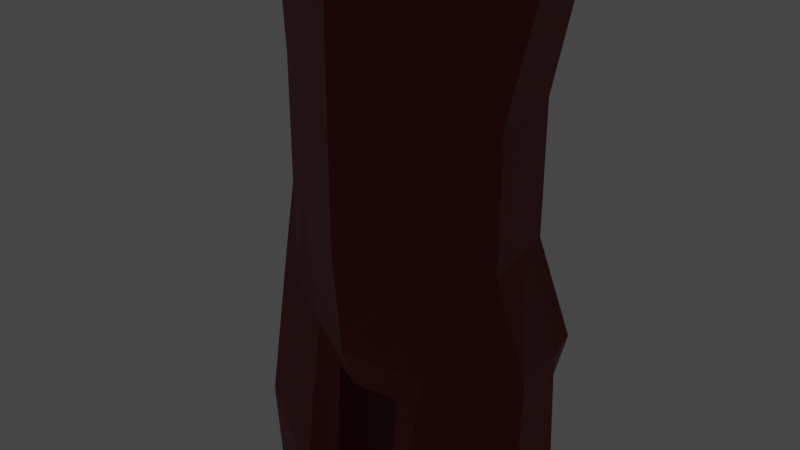 # Source: spirit_version_red_01.blend  (saved by Blender 3.6.13; exported with 4.5.12 LTS)
import bpy
from mathutils import Matrix  # noqa: F401  (used for matrix-valued properties, if any)

bpy.ops.wm.read_factory_settings(use_empty=True)
scene = bpy.context.scene
scene.name = 'Scene'

# ---- collections
col_collection = bpy.data.collections.new('Collection'); scene.collection.children.link(col_collection)

# ---- materials (node trees are filled in below, after node groups)
mat_material = bpy.data.materials.new('Material')
mat_material.alpha_threshold = 0.0
mat_material.use_transparent_shadow = False
mat_material.roughness = 0.5
mat_material.line_color = (0.0, 0.0, 0.0, 1.0)
mat_eyes = bpy.data.materials.new('Eyes')
mat_eyes.use_transparent_shadow = False

# ---- material node trees
mat_material.use_nodes = True; mat_material.node_tree.nodes.clear()
_N = mat_material.node_tree.nodes; _L = mat_material.node_tree.links
n0 = _N.new('ShaderNodeOutputMaterial'); n0.name = 'Material Output'; n0.location = (300, 300)
n1 = _N.new('ShaderNodeBsdfPrincipled'); n1.name = 'Principled BSDF'; n1.location = (10, 300)
n1.distribution = 'GGX'
n1.subsurface_method = 'RANDOM_WALK_SKIN'
n1.inputs[0].default_value = (0.1913, 0.0, 0.002384, 1.0)
n1.inputs[3].default_value = 1.45
n1.inputs[27].default_value = (0.0, 0.0, 0.0, 1.0)
n1.inputs[28].default_value = 1.0
_L.new(n1.outputs[0], n0.inputs[0])
n0.is_active_output = True
mat_eyes.use_nodes = True; mat_eyes.node_tree.nodes.clear()
_N = mat_eyes.node_tree.nodes; _L = mat_eyes.node_tree.links
n0 = _N.new('ShaderNodeBsdfPrincipled'); n0.name = 'Principled BSDF'; n0.location = (10, 300)
n0.distribution = 'GGX'
n0.subsurface_method = 'RANDOM_WALK_SKIN'
n0.inputs[0].default_value = (1.0, 0.003498, 0.0, 1.0)
n0.inputs[3].default_value = 1.45
n0.inputs[27].default_value = (1.0, 0.0, 0.0003092, 1.0)
n0.inputs[28].default_value = 1.0
n1 = _N.new('ShaderNodeOutputMaterial'); n1.name = 'Material Output'; n1.location = (300, 300)
_L.new(n0.outputs[0], n1.inputs[0])
n1.is_active_output = True

# ---- world
world_world = bpy.data.worlds.new('World'); scene.world = world_world
world_world.use_nodes = True; world_world.node_tree.nodes.clear()
_N = world_world.node_tree.nodes; _L = world_world.node_tree.links
n0 = _N.new('ShaderNodeOutputWorld'); n0.name = 'World Output'; n0.location = (300, 300)
n1 = _N.new('ShaderNodeBackground'); n1.name = 'Background'; n1.location = (10, 300)
n1.inputs[0].default_value = (0.05088, 0.05088, 0.05088, 1.0)
_L.new(n1.outputs[0], n0.inputs[0])
n0.is_active_output = True
world_world.color = (0.05088, 0.05088, 0.05088)
world_world.use_sun_shadow = False
world_world.sun_shadow_jitter_overblur = 0.0

# ---- cameras
cam_camera = bpy.data.cameras.new('Camera')
cam_camera.clip_end = 100.0
cam_camera.ortho_scale = 7.314

# ---- lights
light_light = bpy.data.lights.new('Light', 'POINT')
light_light.transmission_factor = 0.0
light_light.energy = 1000.0
light_light.shadow_soft_size = 0.1
light_light.shadow_maximum_resolution = 0.006
light_light.use_absolute_resolution = True

# ---- meshes
me_cube = bpy.data.meshes.new('Cube')
me_cube.from_pydata([(0.7501, 0.6806, -0.9141), (0.7501, 0.6028, -2.591), (0.622, -0.7417, -0.9066), (0.7501, -0.6903, -2.984), (0.0, 0.7249, -2.688), (0.8124, 0.7836, -1.372), (0.8124, -0.7933, -1.539), (0.0, -0.832, -0.7802), (0.8358, 0.05018, -0.7724), (0.0, -0.832, -3.27), (0.0, 0.8223, -0.7724), (0.8358, -0.02762, -2.919), (0.0, 1.055, -1.334), (0.9764, 0.05018, -1.339), (0.0, -0.4218, -3.275), (0.0, -1.031, -1.879), (0.0, 0.05018, -0.4525), (0.0, 0.6366, -4.019), (0.8034, -0.01829, -4.019), (0.7237, 0.6122, -4.019), (0.0, -0.5059, -4.019), (0.0, -0.3623, -3.6), (0.0, 0.6423, -3.319), (0.7461, 0.02639, -3.412), (0.6769, 0.5358, -3.279), (0.0, 1.206, -5.295), (2.075, -0.4074, -5.105), (1.566, 1.202, -5.033), (0.0, -1.181, -5.295), (0.0, 0.846, -8.076), (1.499, -0.1805, -8.076), (1.224, 0.7533, -8.076), (0.0, -0.9028, -7.126), (0.0, 0.846, -9.535), (1.499, -0.1805, -9.535), (1.224, 0.7533, -9.535), (0.0, -0.9028, -9.535), (1.692, 0.7663, -4.321), (0.0, 1.107, -4.558), (1.947, -0.03813, -4.357), (0.0, -1.038, -4.558), (0.0, 1.09, -6.004), (0.0, -1.034, -6.135), (0.0, 1.075, -10.53), (1.694, 0.8323, -5.782), (1.818, -0.08155, -10.56), (1.484, 0.9828, -10.65), (1.948, 0.02785, -5.818), (0.0, -0.8038, -10.76), (2.281, 0.7989, -4.383), (2.288, 1.226, -5.022), (2.298, -0.3639, -5.086), (2.286, 0.00405, -4.415), (2.3, 0.8578, -5.693), (2.305, 0.06296, -5.725), (5.748, 0.6124, -4.688), (5.751, 0.8358, -5.022), (5.757, 0.003839, -5.056), (5.75, 0.1964, -4.705), (5.758, 0.6432, -5.374), (5.761, 0.2272, -5.391), (6.672, 0.6898, -4.543), (6.659, 0.9977, -5.004), (6.664, -0.1489, -5.05), (6.675, 0.1165, -4.566), (6.647, 0.7323, -5.488), (6.65, 0.159, -5.511), (9.729, -0.1082, -5.295), (11.34, -0.2203, -5.31), (9.719, -0.1117, -4.99), (11.34, -0.231, -4.939), (9.719, 0.9726, -5.219), (11.25, 1.092, -5.277), (9.719, 0.965, -4.958), (11.25, 1.081, -4.901), (9.609, 0.8719, -4.857), (9.525, 0.4246, -4.799), (9.609, -0.02195, -4.884), (11.39, 0.09704, -4.93), (11.39, 0.4249, -4.914), (11.39, 0.754, -4.911), (9.625, -0.05751, -5.407), (9.525, 0.4388, -5.29), (9.609, 0.8848, -5.303), (11.39, 0.7641, -5.282), (11.39, 0.4358, -5.291), (11.39, 0.1077, -5.3), (10.48, -0.7623, -5.703), (10.75, -0.2125, -5.35), (10.84, -0.231, -4.939), (10.29, -0.231, -4.939), (10.84, 1.081, -4.908), (10.29, 1.081, -4.908), (10.84, 1.093, -5.297), (10.29, 1.093, -5.297), (10.84, 0.7662, -5.361), (10.29, 0.7662, -5.361), (10.84, 0.4355, -5.279), (10.29, 0.4355, -5.279), (10.75, 0.08588, -5.372), (10.24, 0.08532, -5.371), (10.84, 0.09572, -4.884), (10.29, 0.09572, -4.884), (10.84, 0.4225, -4.83), (10.29, 0.4225, -4.83), (10.84, 0.7523, -4.878), (10.29, 0.7523, -4.878), (11.34, -0.2203, -5.31), (11.37, -0.2015, -4.943), (11.42, 0.7337, -4.916), (11.25, 1.08, -4.903), (11.25, 1.092, -5.277), (11.39, 0.1077, -5.3), (11.42, 0.11, -4.934), (11.42, 0.4214, -4.921), (11.39, 0.7641, -5.282), (11.39, 0.4358, -5.291), (11.46, 0.02912, -4.984), (11.43, -0.1582, -4.989), (11.4, -0.1776, -5.258), (11.44, 0.06209, -5.251), (11.33, 1.019, -4.954), (11.46, 0.807, -4.962), (11.43, 0.8077, -5.22), (11.32, 1.041, -5.223), (11.48, 0.6952, -4.965), (11.47, 0.4648, -4.971), (11.44, 0.4786, -5.239), (11.45, 0.7204, -5.22), (11.47, 0.3641, -4.974), (11.47, 0.1533, -4.98), (11.44, 0.1505, -5.249), (11.44, 0.3902, -5.242), (12.59, -0.1525, -5.186), (12.62, 0.03812, -5.167), (12.43, -0.1709, -5.311), (12.46, 0.07156, -5.271), (12.35, 0.8009, -5.117), (12.32, 1.007, -5.149), (12.21, 0.7938, -5.247), (12.19, 1.04, -5.268), (12.6, 0.4661, -5.149), (12.56, 0.698, -5.162), (12.43, 0.4673, -5.257), (12.41, 0.7171, -5.313), (12.81, 0.159, -5.177), (12.81, 0.3698, -5.171), (12.59, 0.1569, -5.318), (12.59, 0.3899, -5.316), (11.85, -0.1439, -4.973), (12.21, -0.1439, -4.973), (12.22, 0.02159, -4.969), (11.87, 0.02159, -4.969), (11.84, -0.1649, -5.161), (12.23, -0.1649, -5.161), (11.87, 0.05181, -5.154), (12.24, 0.05181, -5.154), (11.94, 0.1676, -4.966), (12.34, 0.1682, -4.983), (12.34, 0.3573, -4.986), (11.94, 0.3566, -4.96), (11.93, 0.1632, -5.152), (12.36, 0.1638, -5.171), (11.93, 0.3799, -5.146), (12.36, 0.3807, -5.173), (11.87, 0.4791, -4.957), (12.21, 0.4793, -4.961), (12.21, 0.6867, -5.014), (11.87, 0.6849, -4.951), (11.86, 0.4913, -5.143), (12.22, 0.4915, -5.147), (11.86, 0.708, -5.137), (12.22, 0.7099, -5.204), (11.77, 0.8197, -4.946), (12.05, 0.8202, -4.963), (12.01, 1.011, -4.944), (11.7, 1.011, -4.939), (11.76, 0.8194, -5.133), (12.05, 0.8199, -5.151), (11.69, 1.031, -5.127), (12.02, 1.032, -5.132), (9.729, -0.1118, -5.171), (11.34, -0.2261, -5.111), (9.719, 0.9685, -5.079), (11.25, 1.086, -5.076), (9.609, -0.01605, -5.088), (9.609, 0.8778, -5.062), (10.29, 1.087, -5.091), (10.84, 1.087, -5.091), (10.24, -0.2182, -5.17), (10.75, -0.2177, -5.17), (11.34, -0.2261, -5.111), (11.25, 1.086, -5.076), (11.39, 0.7588, -5.083), (11.39, 0.43, -5.088), (11.39, 0.102, -5.102), (11.4, -0.1818, -5.113), (11.44, 0.0579, -5.106), (11.43, 0.8038, -5.08), (11.32, 1.037, -5.078), (11.44, 0.4744, -5.094), (11.45, 0.7166, -5.081), (11.44, 0.1463, -5.104), (11.44, 0.386, -5.096), (12.62, -0.1758, -5.321), (12.66, 0.06597, -5.298), (12.37, 0.797, -5.229), (12.34, 1.042, -5.282), (12.63, 0.4764, -5.278), (12.59, 0.7201, -5.295), (12.85, 0.1523, -5.311), (12.85, 0.392, -5.305), (11.87, 0.04865, -5.045), (12.24, 0.04865, -5.045), (11.84, -0.168, -5.051), (12.23, -0.168, -5.051), (11.93, 0.3768, -5.037), (12.36, 0.3775, -5.064), (11.93, 0.1601, -5.043), (12.36, 0.1606, -5.062), (11.86, 0.7049, -5.028), (12.22, 0.7068, -5.094), (11.86, 0.4882, -5.034), (12.22, 0.4883, -5.038), (11.76, 0.8162, -5.023), (12.05, 0.8168, -5.041), (9.433, 0.7168, -4.865), (11.32, 1.041, -5.223), (9.433, 0.1337, -5.347), (12.19, 1.04, -5.268), (9.433, 0.1297, -4.901), (9.433, 0.4222, -4.781), (11.69, 1.031, -5.127), (12.02, 1.032, -5.132), (11.32, 1.037, -5.078), (12.34, 1.042, -5.282), (11.69, 1.028, -5.017), (12.02, 1.028, -5.023), (10.21, -0.5601, -5.471), (10.21, -0.5508, -5.533), (10.18, -0.4326, -5.516), (10.44, -0.3898, -5.553), (10.71, -0.9318, -5.886), (10.63, -0.412, -5.503), (10.59, -0.3286, -5.544), (10.48, -0.5497, -5.468), (10.63, -0.4885, -5.458), (10.49, -0.7431, -5.763), (10.49, -0.6259, -5.726), (10.75, -0.6457, -5.81), (10.95, -0.6904, -5.708), (10.91, -0.6285, -5.758), (10.74, -0.8218, -5.712), (10.9, -0.8009, -5.697), (10.71, -0.9153, -5.927), (10.71, -0.8311, -5.903), (10.88, -0.8024, -5.933), (10.87, -0.9049, -5.955), (10.99, -0.8351, -5.902), (10.98, -0.7664, -5.893), (10.87, -0.9342, -5.857), (10.95, -0.9079, -5.835), (9.433, 0.428, -5.421), (9.433, 0.7208, -5.313), (9.433, 0.01022, -5.134), (9.433, 0.8405, -5.085), (0.4641, -0.7966, -3.198), (0.4641, 0.7869, -0.8078), (0.4641, 0.6944, -2.664), (0.3301, -0.7701, -0.8338), (0.4797, 0.987, -1.343), (0.4855, -0.3233, -3.186), (0.6278, -0.9364, -1.784), (0.4855, 0.05018, -0.5325), (0.4575, 0.7184, -4.019), (0.4775, -0.384, -4.019), (0.4458, 0.6157, -3.309), (0.4631, -0.2651, -3.553), (0.3915, 1.292, -5.23), (1.535, -0.6085, -5.155), (0.306, 0.9107, -8.076), (0.3748, -0.7222, -7.364), (0.306, 0.9107, -9.535), (0.3748, -0.7222, -9.535), (1.441, -0.2981, -4.409), (0.4231, 1.11, -4.498), (1.263, -0.3401, -6.051), (0.4235, 1.113, -5.948), (0.1412, 1.098, -10.53), (0.7803, -0.4583, -10.9), (0.7795, 0.3862, -2.704), (0.7795, 0.464, -0.8654), (0.8687, 0.5315, -1.361), (0.0, 0.557, -0.6624), (0.7511, 0.3955, -4.019), (0.7007, 0.3607, -3.325), (1.318, 0.4324, -8.076), (1.318, 0.4324, -9.535), (1.78, 0.4898, -4.333), (1.781, 0.5558, -5.794), (1.599, 0.6267, -10.71), (2.282, 0.5257, -4.394), (2.302, 0.5846, -5.704), (5.748, 0.4694, -4.694), (5.759, 0.5002, -5.379), (6.673, 0.4927, -4.551), (6.648, 0.5352, -5.496), (0.4715, 0.5337, -0.7132), (1.368, 0.6807, -11.76), (1.429, 0.8337, -11.15), (0.144, 1.099, -10.78), (0.0, 1.076, -10.78), (0.0, 0.5944, -11.21), (0.0, -0.6302, -11.23), (0.4525, -0.4497, -11.3), (0.407, 0.622, -11.3), (1.557, -0.005155, -21.28), (1.254, -0.1267, -21.28), (1.548, -1.37, -21.92), (1.595, 0.3046, -21.28), (1.33, 0.4928, -21.28), (1.021, 0.3713, -21.28), (0.9822, 0.06152, -21.28), (1.221, 0.3425, -16.06), (1.042, -0.4758, -15.58), (0.7357, -0.3553, -15.68), (0.743, 0.2359, -15.68), (1.62, -0.2601, -15.62), (1.551, 0.1961, -15.66), (0.7814, -0.7175, -12.81), (0.3523, 0.577, -13.24), (1.724, 0.5567, -12.59), (1.471, 0.7076, -13.67), (0.3846, -0.6379, -13.24), (1.921, -0.2856, -12.41), (1.245, 0.7535, -18.15), (0.5936, -0.1952, -17.74), (1.791, -0.1455, -17.76), (1.054, -0.4313, -17.68), (0.6251, 0.5733, -17.74), (1.746, 0.4924, -17.8), (1.271, 0.397, -15.41), (0.6656, -0.4302, -15.03), (1.68, -0.2837, -14.81), (0.9902, -0.5426, -14.86), (0.6649, 0.2856, -15.03), (1.585, 0.2497, -14.88), (1.557, -0.005155, -22.14), (1.254, -0.1267, -22.14), (1.29, 0.1831, -22.14), (1.595, 0.3046, -22.14), (1.33, 0.4928, -22.14), (1.021, 0.3713, -22.14), (0.9822, 0.06152, -22.14), (1.149, -1.482, -21.92), (0.9039, -1.441, -22.14), (0.9039, -1.441, -21.92), (1.548, -1.37, -22.14), (1.149, -1.482, -22.14), (1.081, -1.721, -22.03), (0.9222, -1.68, -22.03), (0.9222, -1.68, -22.14), (1.081, -1.721, -22.14), (1.485, -1.631, -22.03), (1.171, -1.716, -22.03), (1.171, -1.716, -22.14), (1.485, -1.631, -22.14), (1.554, -0.4837, -21.67), (1.554, -0.4837, -22.13), (1.217, -0.602, -22.13), (0.9547, -0.4653, -21.67), (1.217, -0.602, -21.67), (0.9547, -0.4653, -22.13), (0.8033, 0.7573, -1.55), (0.8033, -0.7783, -1.749), (0.0, 1.007, -1.531), (0.9559, 0.03885, -1.569), (0.4466, -0.9489, -1.716), (0.4774, 0.9444, -1.536), (0.8558, 0.5104, -1.556), (0.0731, -0.9186, -1.753), (0.5753, -0.9652, -1.741), (0.4447, -0.9681, -1.684), (0.1437, -0.9523, -1.705), (0.7765, 0.6794, -2.075), (0.7765, -0.7339, -2.372), (0.0, 0.8645, -2.115), (0.8953, 0.005312, -2.25), (0.5172, -0.8452, -2.853), (0.4707, 0.8183, -2.105), (0.8173, 0.4477, -2.135), (0.3669, -0.9492, -1.703), (0.7842, 0.7018, -1.924), (0.7842, -0.7467, -2.193), (0.0, 0.9056, -1.947), (0.9128, 0.01498, -2.054), (0.4726, 0.8546, -1.941), (0.8284, 0.4658, -1.968), (0.2564, -0.9606, -1.675), (0.3063, -0.9643, -1.662), (0.5418, -0.9307, -1.646), (0.2873, -0.9495, -1.69), (0.2216, -0.94, -1.709), (0.4945, -0.9601, -1.634), (0.3669, -0.9664, -1.661), (0.1337, -0.9179, -2.709), (0.0, -0.9283, -2.711), (0.0, -0.9654, -2.588), (0.03807, -0.9478, -2.581), (0.4743, -0.8635, -2.387), (0.2769, -0.8948, -2.524), (0.1511, -0.9228, -2.568), (0.3853, -0.8816, -2.595), (0.2849, -0.9029, -2.648), (0.1317, -0.8768, -2.682), (0.0, -0.882, -2.683), (0.0, -0.9096, -2.606), (0.06091, -0.8965, -2.592), (0.4075, -0.8337, -2.45), (0.2584, -0.857, -2.543), (0.1605, -0.8779, -2.576), (0.3377, -0.8472, -2.6), (0.2588, -0.8631, -2.635), (0.6121, -0.9399, -1.748), (0.4716, -0.9215, -1.543), (0.3384, -0.9136, -1.522), (0.1813, -0.9057, -1.589), (0.5545, -0.9718, -1.713), (0.4345, -0.9483, -1.556), (0.3408, -0.9427, -1.543), (0.2305, -0.9371, -1.584), (0.642, -0.7305, -3.065), (0.642, 0.7208, -0.8739), (0.6866, 0.8605, -1.361), (0.7034, 0.05018, -0.6817), (0.6392, -0.08379, -3.465), (1.755, -0.1364, -4.376), (1.689, -0.1112, -5.906), (0.642, 0.6374, -2.619), (0.5711, -0.7452, -0.9021), (0.7034, -0.1394, -3.02), (0.6278, -0.9364, -1.784), (0.6231, 0.6523, -4.019), (0.6802, -0.1565, -4.019), (0.5895, 0.566, -3.29), (1.122, 1.236, -5.107), (1.871, -0.4834, -5.124), (0.877, 0.8128, -8.076), (1.074, -0.3852, -7.807), (0.877, 0.8128, -9.535), (1.074, -0.3852, -9.535), (1.213, 0.8961, -4.388), (1.214, 0.9384, -5.845), (1.065, 1.042, -10.61), (1.426, -0.224, -10.69), (0.6631, 0.4903, -0.8079), (1.039, 0.9502, -11.12), (1.005, 0.6585, -11.58), (1.442, -0.05109, -21.28), (1.213, 0.4469, -21.28), (1.402, -0.3416, -15.6), (1.04, 0.3022, -15.91), (1.048, 0.6583, -13.51), (1.49, -0.4488, -12.56), (1.512, -0.2536, -17.73), (1.011, 0.6854, -17.99), (1.042, 0.3549, -15.27), (1.419, -0.3815, -14.83), (1.442, -0.05109, -22.14), (1.48, 0.2587, -22.14), (1.213, 0.4469, -22.14), (1.397, -1.412, -21.92), (1.397, -1.412, -22.14), (1.366, -1.663, -22.03), (1.366, -1.663, -22.14), (1.426, -0.5284, -21.67), (1.426, -0.5284, -22.13), (0.5479, -0.893, -2.286), (0.6801, 0.828, -1.544), (0.6609, 0.7319, -2.086), (0.6785, -0.7759, -2.554), (0.6665, 0.7596, -1.93), (0.7614, 0.6993, -0.9972), (0.7614, -0.709, -1.034), (0.0, 0.8645, -0.8742), (0.8613, 0.05018, -0.8752), (0.3717, -0.8571, -1.103), (0.4669, 0.8232, -0.9049), (0.7957, 0.4762, -0.9553), (0.6286, -0.7873, -1.143), (0.6501, 0.7461, -0.9623), (0.6026, -1.293, -0.5065), (0.5082, -1.294, -0.498), (0.522, -1.399, -0.5502), (0.6153, -1.383, -0.5528), (0.5953, -1.548, -0.1275), (0.4591, -1.048, -0.7152), (0.6049, -1.046, -0.7301), (0.6255, -1.177, -0.8063), (0.4808, -1.202, -0.801), (0.0, 4.909, -19.47), (0.0, 1.932, -11.95), (0.0, 4.917, -19.64), (0.0, 2.279, -13.72), (0.1022, 4.512, -19.44), (0.0, 4.514, -19.44), (0.0, 4.516, -19.6), (0.1039, 4.523, -19.6), (0.2856, 4.524, -19.6), (0.2847, 4.512, -19.43), (0.0, 1.609, -15.87), (0.0, 2.77, -17.98), (0.1103, 2.679, -18.1), (0.1199, 1.461, -15.95), (0.1294, 2.114, -13.82), (0.1359, 1.777, -12.1), (0.1334, 1.946, -11.96), (0.127, 2.289, -13.74), (0.1178, 1.617, -15.88), (0.1084, 2.774, -17.98), (0.0, 1.764, -12.09), (0.0, 2.105, -13.8), (0.0, 1.455, -15.94), (0.0, 2.672, -18.1)], [], [(440, 11, 3, 431), (485, 8, 2, 483), (490, 432, 0, 482), (478, 433, 5, 373), (376, 13, 6, 374), (379, 292, 13, 376), (488, 291, 8, 485), (391, 377, 382, 404), (272, 486, 269, 7, 15, 380, 426, 425, 424, 400, 423), (273, 16, 7, 269), (307, 293, 16, 273), (39, 26, 51, 52), (451, 37, 27, 445), (277, 21, 20, 275), (444, 24, 19, 442), (295, 23, 18, 294), (290, 11, 23, 295), (438, 1, 24, 444), (271, 14, 21, 277), (286, 42, 32, 281), (284, 40, 28, 279), (299, 47, 30, 296), (447, 31, 35, 449), (296, 30, 34, 297), (281, 32, 36, 283), (279, 28, 42, 286), (275, 20, 40, 284), (442, 19, 37, 451), (294, 18, 39, 298), (299, 44, 53, 302), (340, 337, 316, 319), (449, 35, 46, 453), (297, 34, 45, 300), (283, 36, 48, 289), (445, 27, 44, 452), (452, 44, 31, 447), (301, 52, 58, 303), (302, 53, 59, 304), (27, 37, 49, 50), (26, 47, 54, 51), (44, 27, 50, 53), (298, 39, 52, 301), (59, 56, 62, 65), (57, 60, 66, 63), (51, 54, 60, 57), (53, 50, 56, 59), (52, 51, 57, 58), (50, 49, 55, 56), (263, 262, 306, 65), (228, 264, 63, 66), (58, 57, 63, 64), (56, 55, 61, 62), (304, 59, 65, 306), (303, 58, 64, 305), (262, 228, 66, 306), (264, 230, 64, 63), (231, 226, 61, 305), (226, 265, 62, 61), (190, 182, 70, 89), (105, 80, 74, 91), (188, 184, 72, 93), (99, 86, 68, 88), (186, 183, 71, 83), (184, 74, 110, 192), (68, 86, 112, 107), (84, 72, 111, 115), (80, 79, 114, 109), (181, 185, 81, 67), (77, 76, 231, 230), (81, 185, 264, 228), (93, 72, 84, 95), (95, 84, 85, 97), (97, 85, 86, 99), (89, 70, 78, 101), (101, 78, 79, 103), (103, 79, 80, 105), (76, 104, 106, 75), (104, 103, 105, 106), (77, 102, 104, 76), (102, 101, 103, 104), (69, 90, 102, 77), (90, 89, 101, 102), (82, 98, 100, 81), (98, 97, 99, 100), (83, 96, 98, 82), (96, 95, 97, 98), (71, 94, 96, 83), (94, 93, 95, 96), (190, 189, 245, 246), (67, 81, 240, 239), (183, 187, 94, 71), (187, 188, 93, 94), (75, 106, 92, 73), (106, 105, 91, 92), (181, 189, 90, 69), (189, 190, 89, 90), (78, 70, 108, 113), (85, 84, 115, 116), (74, 80, 109, 110), (182, 68, 107, 191), (79, 78, 113, 114), (86, 85, 116, 112), (167, 166, 141, 142), (108, 118, 117, 113), (191, 196, 118, 108), (112, 120, 119, 107), (195, 197, 120, 112), (215, 154, 135, 204), (109, 122, 121, 110), (193, 198, 122, 109), (111, 124, 123, 115), (192, 199, 124, 111), (175, 174, 137, 138), (114, 126, 125, 109), (194, 200, 126, 114), (115, 128, 127, 116), (193, 201, 128, 115), (151, 150, 133, 134), (113, 130, 129, 114), (195, 202, 130, 113), (116, 132, 131, 112), (194, 203, 132, 116), (205, 204, 135, 136), (207, 206, 139, 140), (209, 208, 143, 144), (211, 210, 147, 148), (225, 178, 139, 206), (159, 158, 145, 146), (154, 156, 136, 135), (223, 170, 143, 208), (178, 180, 140, 139), (219, 162, 147, 210), (213, 151, 134, 205), (170, 172, 144, 143), (162, 164, 148, 147), (221, 167, 142, 209), (217, 159, 146, 211), (197, 117, 152, 212), (212, 152, 151, 213), (119, 120, 155, 153), (153, 155, 156, 154), (117, 118, 149, 152), (152, 149, 150, 151), (196, 119, 153, 214), (214, 153, 154, 215), (203, 129, 160, 216), (216, 160, 159, 217), (131, 132, 163, 161), (161, 163, 164, 162), (202, 131, 161, 218), (218, 161, 162, 219), (129, 130, 157, 160), (160, 157, 158, 159), (201, 125, 168, 220), (220, 168, 167, 221), (127, 128, 171, 169), (169, 171, 172, 170), (200, 127, 169, 222), (222, 169, 170, 223), (125, 126, 165, 168), (168, 165, 166, 167), (123, 124, 179, 177), (177, 179, 180, 178), (198, 123, 177, 224), (224, 177, 178, 225), (121, 122, 173, 176), (176, 173, 174, 175), (173, 224, 225, 174), (122, 198, 224, 173), (165, 222, 223, 166), (126, 200, 222, 165), (171, 220, 221, 172), (128, 201, 220, 171), (157, 218, 219, 158), (130, 202, 218, 157), (163, 216, 217, 164), (132, 203, 216, 163), (149, 214, 215, 150), (118, 196, 214, 149), (155, 212, 213, 156), (120, 197, 212, 155), (164, 217, 211, 148), (172, 221, 209, 144), (156, 213, 205, 136), (158, 219, 210, 145), (166, 223, 208, 141), (174, 225, 206, 137), (146, 145, 210, 211), (142, 141, 208, 209), (138, 137, 206, 207), (134, 133, 204, 205), (114, 129, 203, 194), (112, 131, 202, 195), (109, 125, 201, 193), (116, 127, 200, 194), (110, 121, 199, 192), (115, 123, 198, 193), (150, 215, 204, 133), (113, 117, 197, 195), (107, 119, 196, 191), (70, 182, 191, 108), (181, 67, 239, 238), (189, 181, 238, 245), (92, 91, 188, 187), (73, 92, 187, 183), (186, 83, 263, 265), (83, 82, 262, 263), (69, 77, 185, 181), (72, 184, 192, 111), (75, 73, 183, 186), (91, 74, 184, 188), (88, 68, 182, 190), (237, 175, 138, 235), (234, 121, 176, 236), (236, 176, 175, 237), (232, 236, 237, 233), (227, 234, 236, 232), (233, 237, 235, 229), (243, 246, 253, 250), (238, 239, 247, 87), (245, 238, 87, 252), (240, 241, 249, 248), (100, 99, 244, 241), (99, 88, 243, 244), (88, 190, 246, 243), (81, 100, 241, 240), (252, 87, 242, 260), (248, 249, 256, 255), (253, 252, 260, 261), (247, 248, 255, 254), (244, 243, 250, 251), (241, 244, 251, 249), (239, 240, 248, 247), (246, 245, 252, 253), (255, 256, 257, 254), (256, 259, 258, 257), (257, 258, 261, 260), (254, 257, 260, 242), (87, 247, 254, 242), (250, 253, 261, 258), (251, 250, 258, 259), (249, 251, 259, 256), (75, 186, 265, 226), (82, 81, 228, 262), (185, 77, 230, 264), (76, 75, 226, 231), (41, 287, 280, 29), (25, 278, 287, 41), (450, 283, 289, 454), (33, 282, 288, 43), (465, 335, 320, 459), (17, 274, 285, 38), (443, 275, 284, 436), (446, 279, 286, 437), (448, 281, 283, 450), (29, 280, 282, 33), (436, 284, 279, 446), (437, 286, 281, 448), (440, 271, 277, 435), (4, 268, 276, 22), (22, 276, 274, 17), (435, 277, 275, 443), (38, 285, 278, 25), (455, 307, 273, 434), (434, 273, 269, 439), (497, 496, 492, 491), (477, 441, 272, 377), (375, 12, 270, 378), (484, 10, 267, 487), (14, 271, 266, 9), (432, 267, 307, 455), (338, 336, 322, 317), (55, 303, 305, 61), (60, 304, 306, 66), (265, 263, 65, 62), (230, 231, 305, 64), (37, 298, 301, 49), (54, 302, 304, 60), (49, 301, 303, 55), (35, 297, 300, 46), (46, 300, 308, 309), (47, 299, 302, 54), (19, 294, 298, 37), (31, 296, 297, 35), (44, 299, 296, 31), (1, 290, 295, 24), (24, 295, 294, 19), (267, 10, 293, 307), (482, 0, 291, 488), (373, 5, 292, 379), (312, 315, 314, 313), (311, 310, 315, 312), (456, 309, 308, 457), (289, 48, 313, 314), (453, 46, 309, 456), (505, 504, 500), (476, 368, 357, 472), (320, 319, 350, 351), (322, 321, 352, 353), (464, 338, 317, 458), (336, 339, 321, 322), (335, 340, 319, 320), (341, 346, 328, 323), (342, 345, 326, 325), (467, 344, 324, 460), (344, 342, 325, 324), (466, 341, 323, 461), (346, 343, 327, 328), (300, 45, 334, 331), (457, 308, 332, 462), (289, 314, 333, 329), (454, 289, 329, 463), (314, 315, 330, 333), (308, 300, 331, 332), (323, 328, 340, 335), (325, 326, 339, 336), (460, 324, 338, 464), (324, 325, 336, 338), (461, 323, 335, 465), (328, 327, 337, 340), (331, 334, 343, 346), (462, 332, 341, 466), (329, 333, 342, 344), (463, 329, 344, 467), (333, 330, 345, 342), (332, 331, 346, 341), (469, 350, 347, 468), (349, 348, 353, 352), (469, 349, 352, 470), (459, 320, 351, 470), (319, 316, 347, 350), (368, 367, 318, 357), (353, 348, 369, 372), (458, 317, 371, 475), (371, 370, 356, 354), (370, 372, 355, 356), (372, 369, 358, 355), (475, 371, 354, 471), (359, 360, 361, 362), (356, 360, 359, 354), (355, 361, 360, 356), (358, 362, 361, 355), (354, 359, 362, 358), (473, 364, 365, 474), (471, 473, 363, 318), (358, 365, 364, 354), (472, 474, 365, 358), (318, 363, 366, 357), (322, 353, 372, 370), (317, 322, 370, 371), (347, 316, 367, 368), (468, 347, 368, 476), (392, 373, 379, 397), (394, 375, 378, 396), (477, 377, 388), (401, 391, 404, 399), (397, 379, 376, 395), (395, 376, 374, 393), (481, 478, 373, 392), (382, 381, 427, 403, 428, 429, 430, 383, 398, 399, 404), (426, 380, 383, 430), (377, 272, 381, 382), (438, 479, 384, 1), (11, 387, 385, 3), (290, 390, 387, 11), (431, 480, 388, 266), (4, 386, 389, 268), (1, 384, 390, 290), (479, 481, 392, 384), (387, 395, 393, 385), (390, 397, 395, 387), (480, 477, 388), (386, 394, 396, 389), (384, 392, 397, 390), (410, 411, 420, 419), (405, 406, 9, 266, 388, 377, 391, 401, 402, 380, 15, 407, 408, 411, 410, 409, 412, 413), (423, 400, 403, 427), (402, 401, 399, 398), (380, 402, 398, 383), (418, 419, 420, 417, 416, 415, 414, 422, 421), (412, 409, 418, 421), (411, 408, 417, 420), (408, 407, 416, 417), (413, 412, 421, 422), (409, 410, 419, 418), (406, 405, 414, 415), (405, 413, 422, 414), (272, 423, 427, 381), (400, 424, 428, 403), (424, 425, 429, 428), (425, 426, 430, 429), (385, 393, 477, 480), (389, 396, 481, 479), (3, 385, 480, 431), (268, 389, 479, 438), (396, 378, 478, 481), (393, 374, 477), (348, 468, 476, 369), (357, 366, 474, 472), (354, 364, 473, 471), (363, 473, 474, 366), (367, 475, 471, 318), (316, 458, 475, 367), (321, 459, 470, 352), (350, 469, 470, 351), (349, 469, 468, 348), (334, 463, 467, 343), (330, 462, 466, 345), (326, 461, 465, 339), (327, 460, 464, 337), (45, 454, 463, 334), (315, 457, 462, 330), (345, 466, 461, 326), (343, 467, 460, 327), (337, 464, 458, 316), (369, 476, 472, 358), (288, 453, 456, 310), (310, 456, 457, 315), (0, 432, 455, 291), (374, 6, 441, 477), (483, 2, 439, 489), (8, 434, 439, 2), (291, 455, 434, 8), (23, 435, 443, 18), (11, 440, 435, 23), (47, 437, 448, 30), (39, 436, 446, 26), (30, 448, 450, 34), (26, 446, 437, 47), (18, 443, 436, 39), (339, 465, 459, 321), (34, 450, 454, 45), (287, 452, 447, 280), (278, 445, 452, 287), (282, 449, 453, 288), (274, 442, 451, 285), (280, 447, 449, 282), (268, 438, 444, 276), (276, 444, 442, 274), (285, 451, 445, 278), (378, 270, 433, 478), (487, 267, 432, 490), (271, 440, 431, 266), (270, 487, 490, 433), (6, 483, 489, 441), (5, 482, 488, 292), (12, 484, 487, 270), (441, 489, 486, 272), (292, 488, 485, 13), (433, 490, 482, 5), (13, 485, 483, 6), (494, 491, 495), (498, 497, 491, 494), (496, 499, 493, 492), (499, 498, 494, 493), (491, 492, 495), (493, 494, 495), (492, 493, 495), (486, 489, 498, 499), (269, 486, 499, 496), (489, 439, 497, 498), (439, 269, 496, 497), (501, 516, 517, 503), (507, 506, 502), (500, 504, 509), (519, 512, 507, 504), (512, 523, 506, 507), (511, 519, 504, 505), (43, 288, 516, 501), (507, 502, 508), (502, 500, 509, 508), (504, 507, 508, 509), (503, 517, 518, 510), (510, 518, 519, 511), (310, 311, 520, 515), (515, 520, 521, 514), (514, 521, 522, 513), (513, 522, 523, 512), (288, 310, 515, 516), (516, 515, 514, 517), (517, 514, 513, 518), (518, 513, 512, 519)])
me_cube.polygons.foreach_set('material_index', [0, 0, 0, 0, 0, 0, 0, 1, 0, 0, 0, 0, 0, 0, 0, 0, 0, 0, 0, 0, 0, 0, 0, 0, 0, 0, 0, 0, 0, 0, 0, 0, 0, 0, 0, 0, 0, 0, 0, 0, 0, 0, 0, 0, 0, 0, 0, 0, 0, 0, 0, 0, 0, 0, 0, 0, 0, 0, 0, 0, 0, 0, 0, 0, 0, 0, 0, 0, 0, 0, 0, 0, 0, 0, 0, 0, 0, 0, 0, 0, 0, 0, 0, 0, 0, 0, 0, 0, 0, 0, 0, 0, 0, 0, 0, 0, 0, 0, 0, 0, 0, 0, 0, 0, 0, 0, 0, 0, 0, 0, 0, 0, 0, 0, 0, 0, 0, 0, 0, 0, 0, 0, 0, 0, 0, 0, 0, 0, 0, 0, 0, 0, 0, 0, 0, 0, 0, 0, 0, 0, 0, 0, 0, 0, 0, 0, 0, 0, 0, 0, 0, 0, 0, 0, 0, 0, 0, 0, 0, 0, 0, 0, 0, 0, 0, 0, 0, 0, 0, 0, 0, 0, 0, 0, 0, 0, 0, 0, 0, 0, 0, 0, 0, 0, 0, 0, 0, 0, 0, 0, 0, 0, 0, 0, 0, 0, 0, 0, 0, 0, 0, 0, 0, 0, 0, 0, 0, 0, 0, 0, 0, 0, 0, 0, 0, 0, 0, 0, 0, 0, 0, 0, 0, 0, 0, 0, 0, 0, 0, 0, 0, 0, 0, 0, 0, 0, 0, 0, 0, 0, 0, 0, 0, 0, 0, 0, 0, 0, 0, 0, 0, 0, 0, 0, 0, 0, 0, 0, 0, 0, 0, 0, 0, 0, 0, 0, 0, 0, 0, 0, 0, 0, 0, 0, 0, 0, 0, 0, 0, 0, 0, 0, 0, 0, 0, 0, 0, 0, 0, 0, 0, 0, 0, 0, 0, 0, 0, 0, 0, 0, 0, 0, 0, 0, 0, 0, 0, 0, 0, 0, 0, 0, 0, 0, 0, 0, 0, 0, 0, 0, 0, 0, 0, 0, 0, 0, 0, 0, 0, 0, 0, 0, 0, 0, 0, 0, 0, 0, 0, 0, 0, 0, 0, 0, 0, 0, 0, 0, 0, 0, 0, 0, 0, 0, 0, 1, 0, 0, 0, 1, 1, 1, 0, 0, 0, 0, 0, 0, 0, 0, 0, 0, 0, 0, 1, 0, 1, 1, 1, 1, 1, 1, 1, 1, 1, 1, 1, 0, 1, 1, 1, 0, 0, 0, 0, 0, 0, 0, 0, 0, 0, 0, 0, 0, 0, 0, 0, 0, 0, 0, 0, 0, 0, 0, 0, 0, 0, 0, 0, 0, 0, 0, 0, 0, 0, 0, 0, 0, 0, 0, 0, 0, 0, 0, 0, 0, 0, 0, 0, 0, 0, 0, 0, 0, 0, 0, 0, 0, 0, 0, 0, 0, 0, 0, 0, 0, 0, 0, 0, 0, 0, 0, 0, 0, 0, 0, 0, 0, 0, 0, 0, 0, 0, 0, 0, 0, 0, 0, 0, 0, 0, 0])
_uv = me_cube.uv_layers.new(name='UVMap')
_uv.uv.foreach_set('vector', [0.3396, 0.625, 0.375, 0.625, 0.375, 0.75, 0.3396, 0.75, 0.6085, 0.625, 0.625, 0.625, 0.6314, 0.7572, 0.6085, 0.75, 0.6085, 0.4646, 0.625, 0.4646, 0.625, 0.5, 0.6085, 0.5, 0.511, 0.4646, 0.5342, 0.4646, 0.5342, 0.5, 0.511, 0.5, 0.511, 0.625, 0.5342, 0.625, 0.5342, 0.75, 0.511, 0.75, 0.511, 0.543, 0.5342, 0.543, 0.5342, 0.625, 0.511, 0.625, 0.6085, 0.543, 0.625, 0.543, 0.625, 0.625, 0.6085, 0.625, 0.5142, 0.8155, 0.5175, 0.8111, 0.516, 0.8111, 0.513, 0.8155, 0.5282, 0.8115, 0.5955, 0.8339, 0.625, 0.8317, 0.625, 0.875, 0.5113, 0.875, 0.5228, 0.8594, 0.525, 0.8498, 0.5273, 0.8403, 0.5296, 0.8307, 0.5307, 0.826, 0.5319, 0.8212, 0.7188, 0.625, 0.75, 0.625, 0.75, 0.75, 0.7067, 0.75, 0.7187, 0.543, 0.75, 0.543, 0.75, 0.625, 0.7188, 0.625, 0.375, 0.625, 0.375, 0.625, 0.375, 0.625, 0.375, 0.625, 0.375, 0.4646, 0.375, 0.5, 0.375, 0.5, 0.375, 0.4646, 0.2813, 0.625, 0.25, 0.625, 0.25, 0.625, 0.2812, 0.625, 0.375, 0.4646, 0.375, 0.5, 0.375, 0.5, 0.375, 0.4646, 0.375, 0.543, 0.375, 0.625, 0.375, 0.625, 0.375, 0.543, 0.375, 0.543, 0.375, 0.625, 0.375, 0.625, 0.375, 0.543, 0.375, 0.4646, 0.375, 0.5, 0.375, 0.5, 0.375, 0.4646, 0.2812, 0.625, 0.25, 0.625, 0.25, 0.625, 0.2813, 0.625, 0.3322, 0.625, 0.25, 0.625, 0.25, 0.625, 0.2812, 0.625, 0.3425, 0.625, 0.25, 0.625, 0.25, 0.625, 0.3425, 0.625, 0.375, 0.543, 0.375, 0.625, 0.375, 0.625, 0.375, 0.543, 0.375, 0.4646, 0.375, 0.5, 0.375, 0.5, 0.375, 0.4646, 0.375, 0.543, 0.375, 0.625, 0.375, 0.625, 0.375, 0.543, 0.2812, 0.625, 0.25, 0.625, 0.25, 0.625, 0.2812, 0.625, 0.3425, 0.625, 0.25, 0.625, 0.25, 0.625, 0.3322, 0.625, 0.2812, 0.625, 0.25, 0.625, 0.25, 0.625, 0.3425, 0.625, 0.375, 0.4646, 0.375, 0.5, 0.375, 0.5, 0.375, 0.4646, 0.375, 0.543, 0.375, 0.625, 0.375, 0.625, 0.375, 0.543, 0.375, 0.543, 0.375, 0.5, 0.375, 0.5, 0.375, 0.543, 0.375, 0.543, 0.375, 0.625, 0.375, 0.625, 0.375, 0.543, 0.375, 0.4646, 0.375, 0.5, 0.375, 0.5, 0.375, 0.4646, 0.375, 0.543, 0.375, 0.625, 0.375, 0.625, 0.375, 0.543, 0.2812, 0.625, 0.25, 0.625, 0.25, 0.625, 0.3009, 0.625, 0.375, 0.4646, 0.375, 0.5, 0.375, 0.5, 0.375, 0.4646, 0.375, 0.4646, 0.375, 0.5, 0.375, 0.5, 0.375, 0.4646, 0.375, 0.543, 0.375, 0.625, 0.375, 0.625, 0.375, 0.543, 0.375, 0.543, 0.375, 0.5, 0.375, 0.5, 0.375, 0.543, 0.375, 0.5, 0.375, 0.5, 0.375, 0.5, 0.375, 0.5, 0.375, 0.625, 0.375, 0.625, 0.375, 0.625, 0.375, 0.625, 0.375, 0.5, 0.375, 0.5, 0.375, 0.5, 0.375, 0.5, 0.375, 0.543, 0.375, 0.625, 0.375, 0.625, 0.375, 0.543, 0.375, 0.5, 0.375, 0.5, 0.375, 0.5, 0.375, 0.5, 0.375, 0.625, 0.375, 0.625, 0.375, 0.625, 0.375, 0.625, 0.375, 0.625, 0.375, 0.625, 0.375, 0.625, 0.375, 0.625, 0.375, 0.5, 0.375, 0.5, 0.375, 0.5, 0.375, 0.5, 0.375, 0.625, 0.375, 0.625, 0.375, 0.625, 0.375, 0.625, 0.375, 0.5, 0.375, 0.5, 0.375, 0.5, 0.375, 0.5, 0.375, 0.8125, 0.375, 0.875, 0.375, 0.543, 0.375, 0.5, 0.1875, 0.75, 0.1875, 0.6159, 0.375, 0.625, 0.375, 0.625, 0.375, 0.625, 0.375, 0.625, 0.375, 0.625, 0.375, 0.625, 0.375, 0.5, 0.375, 0.5, 0.375, 0.5, 0.375, 0.5, 0.375, 0.543, 0.375, 0.5, 0.375, 0.5, 0.375, 0.543, 0.375, 0.543, 0.375, 0.625, 0.375, 0.625, 0.375, 0.543, 0.375, 0.875, 0.375, 0.9375, 0.375, 0.625, 0.375, 0.543, 0.1875, 0.6159, 0.1875, 0.5, 0.375, 0.625, 0.375, 0.625, 0.375, 0.375, 0.375, 0.4375, 0.375, 0.5, 0.375, 0.543, 0.3125, 0.5, 0.3125, 0.6159, 0.375, 0.5, 0.375, 0.5, 0.5431, 0.1341, 0.625, 0.1341, 0.625, 0.25, 0.5431, 0.25, 0.5431, 0.4375, 0.625, 0.4375, 0.625, 0.5, 0.5431, 0.5, 0.5431, 0.6159, 0.625, 0.6159, 0.625, 0.75, 0.5431, 0.75, 0.5431, 0.9375, 0.625, 0.9375, 0.625, 1.0, 0.5431, 1.0, 0.3125, 0.6159, 0.375, 0.6159, 0.375, 0.75, 0.3125, 0.75, 0.625, 0.6159, 0.625, 0.5, 0.625, 0.5, 0.625, 0.6159, 0.625, 1.0, 0.625, 0.9375, 0.625, 0.9375, 0.625, 1.0, 0.625, 0.8125, 0.625, 0.75, 0.625, 0.75, 0.625, 0.8125, 0.625, 0.4375, 0.625, 0.375, 0.625, 0.375, 0.625, 0.4375, 0.125, 0.6159, 0.1875, 0.6159, 0.1875, 0.75, 0.125, 0.75, 0.375, 0.3125, 0.375, 0.375, 0.375, 0.375, 0.375, 0.3125, 0.1875, 0.75, 0.1875, 0.6159, 0.1875, 0.6159, 0.1875, 0.75, 0.5431, 0.75, 0.625, 0.75, 0.625, 0.8125, 0.5431, 0.8125, 0.5431, 0.8125, 0.625, 0.8125, 0.625, 0.875, 0.5431, 0.875, 0.5431, 0.875, 0.625, 0.875, 0.625, 0.9375, 0.5431, 0.9375, 0.5431, 0.25, 0.625, 0.25, 0.625, 0.3125, 0.5431, 0.3125, 0.5431, 0.3125, 0.625, 0.3125, 0.625, 0.375, 0.5431, 0.375, 0.5431, 0.375, 0.625, 0.375, 0.625, 0.4375, 0.5431, 0.4375, 0.375, 0.375, 0.4597, 0.375, 0.4597, 0.4375, 0.375, 0.4375, 0.4597, 0.375, 0.5431, 0.375, 0.5431, 0.4375, 0.4597, 0.4375, 0.375, 0.3125, 0.4597, 0.3125, 0.4597, 0.375, 0.375, 0.375, 0.4597, 0.3125, 0.5431, 0.3125, 0.5431, 0.375, 0.4597, 0.375, 0.375, 0.25, 0.4597, 0.25, 0.4597, 0.3125, 0.375, 0.3125, 0.4597, 0.25, 0.5431, 0.25, 0.5431, 0.3125, 0.4597, 0.3125, 0.375, 0.875, 0.4597, 0.875, 0.4597, 0.9375, 0.375, 0.9375, 0.4597, 0.875, 0.5431, 0.875, 0.5431, 0.9375, 0.4597, 0.9375, 0.375, 0.8125, 0.4597, 0.8125, 0.4597, 0.875, 0.375, 0.875, 0.4597, 0.8125, 0.5431, 0.8125, 0.5431, 0.875, 0.4597, 0.875, 0.375, 0.75, 0.4597, 0.75, 0.4597, 0.8125, 0.375, 0.8125, 0.4597, 0.75, 0.5431, 0.75, 0.5431, 0.8125, 0.4597, 0.8125, 0.5431, 0.1341, 0.4597, 0.1341, 0.4597, 0.1341, 0.5431, 0.1341, 0.125, 0.75, 0.1875, 0.75, 0.1875, 0.75, 0.125, 0.75, 0.375, 0.6159, 0.4597, 0.6159, 0.4597, 0.75, 0.375, 0.75, 0.4597, 0.6159, 0.5431, 0.6159, 0.5431, 0.75, 0.4597, 0.75, 0.375, 0.4375, 0.4597, 0.4375, 0.4597, 0.5, 0.375, 0.5, 0.4597, 0.4375, 0.5431, 0.4375, 0.5431, 0.5, 0.4597, 0.5, 0.375, 0.1341, 0.4597, 0.1341, 0.4597, 0.25, 0.375, 0.25, 0.4597, 0.1341, 0.5431, 0.1341, 0.5431, 0.25, 0.4597, 0.25, 0.625, 0.3125, 0.625, 0.25, 0.625, 0.25, 0.625, 0.3125, 0.625, 0.875, 0.625, 0.8125, 0.625, 0.8125, 0.625, 0.875, 0.625, 0.5, 0.625, 0.4375, 0.625, 0.4375, 0.625, 0.5, 0.625, 0.1341, 0.625, 0.0, 0.625, 0.0, 0.625, 0.1341, 0.625, 0.375, 0.625, 0.3125, 0.625, 0.3125, 0.625, 0.375, 0.625, 0.9375, 0.625, 0.875, 0.625, 0.875, 0.625, 0.9375, 0.6875, 0.5, 0.75, 0.5, 0.75, 0.5, 0.6875, 0.5, 0.875, 0.5, 0.875, 0.5, 0.8125, 0.5, 0.8125, 0.5, 0.875, 0.6159, 0.875, 0.6159, 0.875, 0.5, 0.875, 0.5, 0.8125, 0.75, 0.8125, 0.75, 0.875, 0.75, 0.875, 0.75, 0.8125, 0.6159, 0.8125, 0.6159, 0.8125, 0.75, 0.8125, 0.75, 0.875, 0.6159, 0.875, 0.75, 0.875, 0.75, 0.875, 0.6159, 0.6875, 0.5, 0.6875, 0.5, 0.625, 0.5, 0.625, 0.5, 0.6875, 0.6159, 0.6875, 0.6159, 0.6875, 0.5, 0.6875, 0.5, 0.625, 0.75, 0.625, 0.75, 0.6875, 0.75, 0.6875, 0.75, 0.625, 0.6159, 0.625, 0.6159, 0.625, 0.75, 0.625, 0.75, 0.625, 0.5, 0.6875, 0.5, 0.6875, 0.5, 0.625, 0.5, 0.75, 0.5, 0.75, 0.5, 0.6875, 0.5, 0.6875, 0.5, 0.75, 0.6159, 0.75, 0.6159, 0.75, 0.5, 0.75, 0.5, 0.6875, 0.75, 0.6875, 0.75, 0.75, 0.75, 0.75, 0.75, 0.6875, 0.6159, 0.6875, 0.6159, 0.6875, 0.75, 0.6875, 0.75, 0.8125, 0.5, 0.875, 0.5, 0.875, 0.5, 0.8125, 0.5, 0.8125, 0.5, 0.8125, 0.5, 0.75, 0.5, 0.75, 0.5, 0.8125, 0.6159, 0.8125, 0.6159, 0.8125, 0.5, 0.8125, 0.5, 0.75, 0.75, 0.75, 0.75, 0.8125, 0.75, 0.8125, 0.75, 0.75, 0.6159, 0.75, 0.6159, 0.75, 0.75, 0.75, 0.75, 0.8125, 0.6159, 0.875, 0.6159, 0.875, 0.75, 0.8125, 0.75, 0.625, 0.6159, 0.6875, 0.6159, 0.6875, 0.75, 0.625, 0.75, 0.6875, 0.6159, 0.75, 0.6159, 0.75, 0.75, 0.6875, 0.75, 0.75, 0.6159, 0.8125, 0.6159, 0.8125, 0.75, 0.75, 0.75, 0.6875, 0.6159, 0.6875, 0.75, 0.6875, 0.75, 0.6875, 0.6159, 0.75, 0.5, 0.8125, 0.5, 0.8125, 0.5, 0.75, 0.5, 0.875, 0.75, 0.8125, 0.75, 0.8125, 0.75, 0.875, 0.75, 0.75, 0.6159, 0.75, 0.75, 0.75, 0.75, 0.75, 0.6159, 0.6875, 0.75, 0.625, 0.75, 0.625, 0.75, 0.6875, 0.75, 0.8125, 0.6159, 0.8125, 0.75, 0.8125, 0.75, 0.8125, 0.6159, 0.8125, 0.6159, 0.8125, 0.5, 0.8125, 0.5, 0.8125, 0.6159, 0.75, 0.75, 0.6875, 0.75, 0.6875, 0.75, 0.75, 0.75, 0.8125, 0.75, 0.75, 0.75, 0.75, 0.75, 0.8125, 0.75, 0.6875, 0.6159, 0.6875, 0.5, 0.6875, 0.5, 0.6875, 0.6159, 0.75, 0.6159, 0.75, 0.5, 0.75, 0.5, 0.75, 0.6159, 0.8125, 0.6159, 0.8125, 0.5, 0.8125, 0.5, 0.8125, 0.6159, 0.8125, 0.6159, 0.8125, 0.5, 0.8125, 0.5, 0.8125, 0.6159, 0.875, 0.75, 0.8125, 0.75, 0.8125, 0.75, 0.875, 0.75, 0.875, 0.75, 0.8125, 0.75, 0.8125, 0.75, 0.875, 0.75, 0.8125, 0.5, 0.875, 0.5, 0.875, 0.5, 0.8125, 0.5, 0.8125, 0.5, 0.875, 0.5, 0.875, 0.5, 0.8125, 0.5, 0.875, 0.6159, 0.875, 0.75, 0.875, 0.75, 0.875, 0.6159, 0.875, 0.6159, 0.875, 0.75, 0.875, 0.75, 0.875, 0.6159, 0.75, 0.6159, 0.75, 0.5, 0.75, 0.5, 0.75, 0.6159, 0.75, 0.6159, 0.75, 0.5, 0.75, 0.5, 0.75, 0.6159, 0.8125, 0.75, 0.75, 0.75, 0.75, 0.75, 0.8125, 0.75, 0.8125, 0.75, 0.75, 0.75, 0.75, 0.75, 0.8125, 0.75, 0.8125, 0.6159, 0.8125, 0.75, 0.8125, 0.75, 0.8125, 0.6159, 0.8125, 0.6159, 0.8125, 0.75, 0.8125, 0.75, 0.8125, 0.6159, 0.75, 0.5, 0.8125, 0.5, 0.8125, 0.5, 0.75, 0.5, 0.75, 0.5, 0.8125, 0.5, 0.8125, 0.5, 0.75, 0.5, 0.6875, 0.6159, 0.6875, 0.5, 0.6875, 0.5, 0.6875, 0.6159, 0.6875, 0.6159, 0.6875, 0.5, 0.6875, 0.5, 0.6875, 0.6159, 0.75, 0.75, 0.6875, 0.75, 0.6875, 0.75, 0.75, 0.75, 0.75, 0.75, 0.6875, 0.75, 0.6875, 0.75, 0.75, 0.75, 0.75, 0.6159, 0.75, 0.75, 0.75, 0.75, 0.75, 0.6159, 0.75, 0.6159, 0.75, 0.75, 0.75, 0.75, 0.75, 0.6159, 0.6875, 0.5, 0.75, 0.5, 0.75, 0.5, 0.6875, 0.5, 0.6875, 0.5, 0.75, 0.5, 0.75, 0.5, 0.6875, 0.5, 0.6875, 0.75, 0.625, 0.75, 0.625, 0.75, 0.6875, 0.75, 0.6875, 0.75, 0.625, 0.75, 0.625, 0.75, 0.6875, 0.75, 0.6875, 0.6159, 0.6875, 0.75, 0.6875, 0.75, 0.6875, 0.6159, 0.6875, 0.6159, 0.6875, 0.75, 0.6875, 0.75, 0.6875, 0.6159, 0.625, 0.5, 0.6875, 0.5, 0.6875, 0.5, 0.625, 0.5, 0.625, 0.5, 0.6875, 0.5, 0.6875, 0.5, 0.625, 0.5, 0.6875, 0.5, 0.6875, 0.6159, 0.6875, 0.6159, 0.6875, 0.5, 0.6875, 0.5, 0.6875, 0.6159, 0.6875, 0.6159, 0.6875, 0.5, 0.75, 0.5, 0.75, 0.6159, 0.75, 0.6159, 0.75, 0.5, 0.75, 0.5, 0.75, 0.6159, 0.75, 0.6159, 0.75, 0.5, 0.6875, 0.75, 0.6875, 0.6159, 0.6875, 0.6159, 0.6875, 0.75, 0.6875, 0.75, 0.6875, 0.6159, 0.6875, 0.6159, 0.6875, 0.75, 0.8125, 0.5, 0.8125, 0.6159, 0.8125, 0.6159, 0.8125, 0.5, 0.8125, 0.5, 0.8125, 0.6159, 0.8125, 0.6159, 0.8125, 0.5, 0.75, 0.75, 0.75, 0.6159, 0.75, 0.6159, 0.75, 0.75, 0.75, 0.75, 0.75, 0.6159, 0.75, 0.6159, 0.75, 0.75, 0.875, 0.5, 0.875, 0.6159, 0.875, 0.6159, 0.875, 0.5, 0.875, 0.5, 0.875, 0.6159, 0.875, 0.6159, 0.875, 0.5, 0.8125, 0.75, 0.8125, 0.6159, 0.8125, 0.6159, 0.8125, 0.75, 0.8125, 0.75, 0.8125, 0.6159, 0.8125, 0.6159, 0.8125, 0.75, 0.75, 0.75, 0.75, 0.6159, 0.75, 0.6159, 0.75, 0.75, 0.6875, 0.75, 0.6875, 0.6159, 0.6875, 0.6159, 0.6875, 0.75, 0.8125, 0.75, 0.8125, 0.6159, 0.8125, 0.6159, 0.8125, 0.75, 0.8125, 0.5, 0.8125, 0.6159, 0.8125, 0.6159, 0.8125, 0.5, 0.75, 0.5, 0.75, 0.6159, 0.75, 0.6159, 0.75, 0.5, 0.6875, 0.5, 0.6875, 0.6159, 0.6875, 0.6159, 0.6875, 0.5, 0.75, 0.5, 0.8125, 0.5, 0.8125, 0.6159, 0.75, 0.6159, 0.6875, 0.5, 0.75, 0.5, 0.75, 0.6159, 0.6875, 0.6159, 0.625, 0.5, 0.6875, 0.5, 0.6875, 0.6159, 0.625, 0.6159, 0.8125, 0.5, 0.875, 0.5, 0.875, 0.6159, 0.8125, 0.6159, 0.75, 0.5, 0.75, 0.5, 0.75, 0.6159, 0.75, 0.6159, 0.8125, 0.75, 0.8125, 0.75, 0.8125, 0.6159, 0.8125, 0.6159, 0.6875, 0.5, 0.6875, 0.5, 0.6875, 0.6159, 0.6875, 0.6159, 0.75, 0.75, 0.75, 0.75, 0.75, 0.6159, 0.75, 0.6159, 0.625, 0.5, 0.625, 0.5, 0.625, 0.6159, 0.625, 0.6159, 0.6875, 0.75, 0.6875, 0.75, 0.6875, 0.6159, 0.6875, 0.6159, 0.875, 0.5, 0.875, 0.6159, 0.875, 0.6159, 0.875, 0.5, 0.8125, 0.5, 0.8125, 0.5, 0.8125, 0.6159, 0.8125, 0.6159, 0.875, 0.75, 0.875, 0.75, 0.875, 0.6159, 0.875, 0.6159, 0.625, 0.25, 0.625, 0.1341, 0.625, 0.1341, 0.625, 0.25, 0.125, 0.6159, 0.125, 0.75, 0.125, 0.75, 0.125, 0.6159, 0.4597, 0.1341, 0.375, 0.1341, 0.375, 0.1341, 0.4597, 0.1341, 0.4597, 0.5, 0.5431, 0.5, 0.5431, 0.6159, 0.4597, 0.6159, 0.375, 0.5, 0.4597, 0.5, 0.4597, 0.6159, 0.375, 0.6159, 0.3125, 0.6159, 0.3125, 0.75, 0.3125, 0.75, 0.3125, 0.6159, 0.375, 0.8125, 0.375, 0.875, 0.375, 0.875, 0.375, 0.8125, 0.125, 0.5, 0.1875, 0.5, 0.1875, 0.6159, 0.125, 0.6159, 0.625, 0.75, 0.625, 0.6159, 0.625, 0.6159, 0.625, 0.75, 0.3125, 0.5, 0.375, 0.5, 0.375, 0.6159, 0.3125, 0.6159, 0.5431, 0.5, 0.625, 0.5, 0.625, 0.6159, 0.5431, 0.6159, 0.5431, 0.0, 0.625, 0.0, 0.625, 0.1341, 0.5431, 0.1341, 0.625, 0.6159, 0.625, 0.5, 0.625, 0.5, 0.625, 0.6159, 0.625, 0.6159, 0.625, 0.5, 0.625, 0.5, 0.625, 0.6159, 0.625, 0.6159, 0.625, 0.5, 0.625, 0.5, 0.625, 0.6159, 0.625, 0.75, 0.625, 0.6159, 0.625, 0.6159, 0.625, 0.75, 0.625, 0.75, 0.625, 0.6159, 0.625, 0.6159, 0.625, 0.75, 0.625, 0.75, 0.625, 0.6159, 0.625, 0.6159, 0.625, 0.75, 0.5431, 0.0, 0.5431, 0.1341, 0.5431, 0.1341, 0.5431, 0.0, 0.125, 0.6159, 0.125, 0.75, 0.125, 0.75, 0.125, 0.6159, 0.4597, 0.1341, 0.375, 0.1341, 0.375, 0.1341, 0.4597, 0.1341, 0.375, 0.9375, 0.4597, 0.9375, 0.4597, 0.9375, 0.375, 0.9375, 0.4597, 0.9375, 0.5431, 0.9375, 0.5431, 0.9375, 0.4597, 0.9375, 0.5431, 0.9375, 0.5431, 1.0, 0.5431, 1.0, 0.5431, 0.9375, 0.5431, 0.0, 0.5431, 0.1341, 0.5431, 0.1341, 0.5431, 0.0, 0.375, 0.9375, 0.4597, 0.9375, 0.4597, 0.9375, 0.375, 0.9375, 0.4597, 0.1341, 0.375, 0.1341, 0.375, 0.1341, 0.4597, 0.1341, 0.375, 0.9375, 0.4597, 0.9375, 0.4597, 0.9375, 0.375, 0.9375, 0.5431, 0.1341, 0.4597, 0.1341, 0.4597, 0.1341, 0.5431, 0.1341, 0.125, 0.75, 0.1875, 0.75, 0.1875, 0.75, 0.125, 0.75, 0.5431, 0.9375, 0.5431, 1.0, 0.5431, 1.0, 0.5431, 0.9375, 0.4597, 0.9375, 0.5431, 0.9375, 0.5431, 0.9375, 0.4597, 0.9375, 0.125, 0.75, 0.1875, 0.75, 0.1875, 0.75, 0.125, 0.75, 0.5431, 0.1341, 0.4597, 0.1341, 0.4597, 0.1341, 0.5431, 0.1341, 0.375, 0.9375, 0.4597, 0.9375, 0.4597, 1.0, 0.375, 1.0, 0.4597, 0.9375, 0.5431, 0.9375, 0.5431, 1.0, 0.4597, 1.0, 0.4597, 0.0, 0.5431, 0.0, 0.5431, 0.1341, 0.4597, 0.1341, 0.375, 0.0, 0.4597, 0.0, 0.4597, 0.1341, 0.375, 0.1341, 0.125, 0.6159, 0.125, 0.75, 0.125, 0.75, 0.125, 0.6159, 0.5431, 0.0, 0.5431, 0.1341, 0.5431, 0.1341, 0.5431, 0.0, 0.5431, 0.9375, 0.5431, 1.0, 0.5431, 1.0, 0.5431, 0.9375, 0.4597, 0.9375, 0.5431, 0.9375, 0.5431, 0.9375, 0.4597, 0.9375, 0.3125, 0.5, 0.3125, 0.6159, 0.3125, 0.6159, 0.3125, 0.5, 0.375, 0.875, 0.375, 0.9375, 0.375, 0.9375, 0.375, 0.875, 0.1875, 0.6159, 0.1875, 0.5, 0.1875, 0.5, 0.1875, 0.6159, 0.375, 0.375, 0.375, 0.4375, 0.375, 0.4375, 0.375, 0.375, 0.375, 0.375, 0.375, 0.4062, 0.375, 0.4062, 0.375, 0.375, 0.375, 0.375, 0.375, 0.4062, 0.375, 0.4062, 0.375, 0.375, 0.3396, 0.625, 0.2812, 0.625, 0.3009, 0.625, 0.347, 0.625, 0.375, 0.375, 0.375, 0.4063, 0.375, 0.386, 0.375, 0.375, 0.3396, 0.543, 0.375, 0.543, 0.375, 0.543, 0.3396, 0.543, 0.375, 0.375, 0.375, 0.4062, 0.375, 0.4062, 0.375, 0.375, 0.3396, 0.625, 0.2812, 0.625, 0.3425, 0.625, 0.3627, 0.625, 0.3627, 0.625, 0.3425, 0.625, 0.3322, 0.625, 0.3588, 0.625, 0.3396, 0.625, 0.2812, 0.625, 0.2812, 0.625, 0.3396, 0.625, 0.375, 0.375, 0.375, 0.4062, 0.375, 0.4063, 0.375, 0.375, 0.3627, 0.625, 0.3425, 0.625, 0.3425, 0.625, 0.3627, 0.625, 0.3588, 0.625, 0.3322, 0.625, 0.2812, 0.625, 0.3396, 0.625, 0.3396, 0.625, 0.2812, 0.625, 0.2813, 0.625, 0.3396, 0.625, 0.375, 0.375, 0.375, 0.4063, 0.375, 0.4062, 0.375, 0.375, 0.375, 0.375, 0.375, 0.4062, 0.375, 0.4062, 0.375, 0.375, 0.3396, 0.625, 0.2813, 0.625, 0.2812, 0.625, 0.3396, 0.625, 0.375, 0.375, 0.375, 0.4062, 0.375, 0.4062, 0.375, 0.375, 0.6604, 0.543, 0.7187, 0.543, 0.7188, 0.625, 0.6604, 0.625, 0.6604, 0.625, 0.7188, 0.625, 0.7067, 0.75, 0.641, 0.7548, 0.6597, 0.7502, 0.7055, 0.75, 0.6904, 0.75, 0.6604, 0.75, 0.4453, 0.7815, 0.5282, 0.8115, 0.5282, 0.8115, 0.5175, 0.8111, 0.511, 0.375, 0.5342, 0.375, 0.5342, 0.4063, 0.511, 0.4063, 0.6085, 0.375, 0.625, 0.375, 0.625, 0.4062, 0.6085, 0.4063, 0.25, 0.625, 0.2812, 0.625, 0.2812, 0.75, 0.25, 0.75, 0.6604, 0.5, 0.7188, 0.5, 0.7187, 0.543, 0.6604, 0.543, 0.3009, 0.625, 0.2812, 0.625, 0.2812, 0.625, 0.3009, 0.625, 0.375, 0.5, 0.375, 0.543, 0.375, 0.543, 0.375, 0.5, 0.375, 0.625, 0.375, 0.543, 0.375, 0.543, 0.375, 0.625, 0.3125, 0.6159, 0.3125, 0.75, 0.375, 0.5, 0.375, 0.5, 0.375, 0.3125, 0.375, 0.375, 0.375, 0.543, 0.375, 0.625, 0.375, 0.5, 0.375, 0.543, 0.375, 0.543, 0.375, 0.5, 0.375, 0.625, 0.375, 0.543, 0.375, 0.543, 0.375, 0.625, 0.375, 0.5, 0.375, 0.543, 0.375, 0.543, 0.375, 0.5, 0.375, 0.5, 0.375, 0.543, 0.375, 0.543, 0.375, 0.5, 0.375, 0.5, 0.375, 0.543, 0.375, 0.543, 0.375, 0.5204, 0.375, 0.625, 0.375, 0.543, 0.375, 0.543, 0.375, 0.625, 0.375, 0.5, 0.375, 0.543, 0.375, 0.543, 0.375, 0.5, 0.375, 0.5, 0.375, 0.543, 0.375, 0.543, 0.375, 0.5, 0.375, 0.5, 0.375, 0.543, 0.375, 0.543, 0.375, 0.5, 0.375, 0.5, 0.375, 0.543, 0.375, 0.543, 0.375, 0.5, 0.375, 0.5, 0.375, 0.543, 0.375, 0.543, 0.375, 0.5, 0.7188, 0.5, 0.75, 0.5, 0.75, 0.543, 0.7187, 0.543, 0.6085, 0.5, 0.625, 0.5, 0.625, 0.543, 0.6085, 0.543, 0.511, 0.5, 0.5342, 0.5, 0.5342, 0.543, 0.511, 0.543, 0.25, 0.543, 0.2813, 0.543, 0.2813, 0.625, 0.25, 0.625, 0.2467, 0.4974, 0.257, 0.4967, 0.2813, 0.543, 0.25, 0.543, 0.3392, 0.5152, 0.375, 0.5204, 0.375, 0.543, 0.3396, 0.543, 0.3009, 0.625, 0.25, 0.625, 0.25, 0.625, 0.2813, 0.625, 0.375, 0.4646, 0.375, 0.5, 0.375, 0.5204, 0.375, 0.4773, 0.375, 0.375, 0.375, 0.386, 0.375, 0.375, 0.346, 0.625, 0.375, 0.625, 0.375, 0.625, 0.3443, 0.625, 0.375, 0.543, 0.375, 0.543, 0.375, 0.543, 0.375, 0.543, 0.2812, 0.625, 0.2812, 0.543, 0.2813, 0.543, 0.2812, 0.625, 0.347, 0.625, 0.3009, 0.625, 0.3009, 0.625, 0.347, 0.625, 0.2812, 0.625, 0.2813, 0.543, 0.2812, 0.543, 0.2812, 0.625, 0.375, 0.543, 0.375, 0.543, 0.375, 0.543, 0.375, 0.543, 0.375, 0.543, 0.375, 0.543, 0.375, 0.543, 0.375, 0.543, 0.2812, 0.625, 0.2813, 0.543, 0.2813, 0.543, 0.2812, 0.625, 0.347, 0.625, 0.3009, 0.625, 0.3009, 0.625, 0.347, 0.625, 0.3009, 0.625, 0.2812, 0.625, 0.2812, 0.625, 0.3009, 0.625, 0.3396, 0.543, 0.375, 0.543, 0.375, 0.543, 0.3396, 0.543, 0.375, 0.543, 0.375, 0.625, 0.375, 0.625, 0.375, 0.543, 0.375, 0.543, 0.375, 0.625, 0.375, 0.625, 0.375, 0.543, 0.3396, 0.543, 0.375, 0.543, 0.375, 0.543, 0.3396, 0.543, 0.3009, 0.625, 0.2813, 0.625, 0.2812, 0.625, 0.3009, 0.625, 0.347, 0.625, 0.3009, 0.625, 0.3009, 0.625, 0.347, 0.625, 0.2813, 0.625, 0.2813, 0.543, 0.2813, 0.543, 0.2812, 0.625, 0.375, 0.543, 0.375, 0.543, 0.375, 0.543, 0.375, 0.543, 0.375, 0.543, 0.375, 0.543, 0.375, 0.543, 0.375, 0.543, 0.2812, 0.625, 0.2813, 0.543, 0.2813, 0.543, 0.2812, 0.625, 0.347, 0.625, 0.3009, 0.625, 0.3009, 0.625, 0.347, 0.625, 0.3009, 0.625, 0.2812, 0.625, 0.2812, 0.625, 0.3009, 0.625, 0.3396, 0.543, 0.375, 0.543, 0.375, 0.543, 0.3396, 0.543, 0.375, 0.543, 0.375, 0.625, 0.375, 0.625, 0.375, 0.543, 0.375, 0.543, 0.375, 0.625, 0.375, 0.625, 0.375, 0.543, 0.3396, 0.543, 0.375, 0.543, 0.375, 0.543, 0.3396, 0.543, 0.3009, 0.625, 0.2812, 0.625, 0.2812, 0.625, 0.3009, 0.625, 0.347, 0.625, 0.3009, 0.625, 0.3009, 0.625, 0.347, 0.625, 0.2812, 0.625, 0.2813, 0.543, 0.2813, 0.543, 0.2812, 0.625, 0.375, 0.543, 0.375, 0.543, 0.375, 0.543, 0.375, 0.543, 0.3564, 0.5507, 0.375, 0.543, 0.375, 0.625, 0.347, 0.625, 0.3257, 0.5633, 0.3009, 0.625, 0.2812, 0.625, 0.2813, 0.543, 0.3564, 0.5507, 0.3257, 0.5633, 0.2813, 0.543, 0.3396, 0.543, 0.3396, 0.543, 0.375, 0.543, 0.375, 0.543, 0.3396, 0.543, 0.375, 0.543, 0.375, 0.625, 0.375, 0.625, 0.375, 0.543, 0.375, 0.625, 0.375, 0.625, 0.375, 0.625, 0.375, 0.625, 0.2812, 0.625, 0.3009, 0.625, 0.2984, 0.625, 0.2812, 0.625, 0.347, 0.625, 0.3009, 0.625, 0.2984, 0.625, 0.346, 0.625, 0.2984, 0.625, 0.2812, 0.625, 0.2812, 0.625, 0.2936, 0.625, 0.2812, 0.625, 0.2812, 0.625, 0.2812, 0.625, 0.2812, 0.625, 0.2812, 0.625, 0.2984, 0.625, 0.2936, 0.625, 0.2812, 0.625, 0.346, 0.625, 0.2984, 0.625, 0.2936, 0.625, 0.3443, 0.625, 0.2936, 0.625, 0.2812, 0.625, 0.2812, 0.625, 0.2936, 0.625, 0.2812, 0.625, 0.2812, 0.625, 0.2936, 0.625, 0.2936, 0.625, 0.2812, 0.625, 0.2812, 0.625, 0.2812, 0.625, 0.2812, 0.625, 0.2936, 0.625, 0.2936, 0.625, 0.2812, 0.625, 0.2812, 0.625, 0.2936, 0.625, 0.2936, 0.625, 0.2936, 0.625, 0.2936, 0.625, 0.3443, 0.625, 0.2936, 0.625, 0.2936, 0.625, 0.3443, 0.625, 0.3443, 0.625, 0.3443, 0.625, 0.375, 0.625, 0.375, 0.625, 0.2936, 0.625, 0.2936, 0.625, 0.2936, 0.625, 0.2936, 0.625, 0.3443, 0.625, 0.3443, 0.625, 0.2936, 0.625, 0.2936, 0.625, 0.375, 0.625, 0.375, 0.625, 0.375, 0.625, 0.375, 0.625, 0.2812, 0.625, 0.2812, 0.625, 0.2812, 0.625, 0.2812, 0.625, 0.3009, 0.625, 0.2812, 0.625, 0.2812, 0.625, 0.2984, 0.625, 0.375, 0.625, 0.375, 0.625, 0.375, 0.625, 0.375, 0.625, 0.347, 0.625, 0.375, 0.625, 0.375, 0.625, 0.346, 0.625, 0.4621, 0.5, 0.511, 0.5, 0.511, 0.543, 0.4621, 0.543, 0.4621, 0.375, 0.511, 0.375, 0.511, 0.4063, 0.4621, 0.4063, 0.4453, 0.7815, 0.5175, 0.8111, 0.4176, 0.8335, 0.511, 0.8199, 0.5142, 0.8155, 0.513, 0.8155, 0.511, 0.8199, 0.4621, 0.543, 0.511, 0.543, 0.511, 0.625, 0.4621, 0.625, 0.4621, 0.625, 0.511, 0.625, 0.511, 0.75, 0.4621, 0.75, 0.4621, 0.4646, 0.511, 0.4646, 0.511, 0.5, 0.4621, 0.5, 0.516, 0.8111, 0.5229, 0.8113, 0.5289, 0.8261, 0.5281, 0.8284, 0.5249, 0.8307, 0.5202, 0.8403, 0.5156, 0.8498, 0.511, 0.8594, 0.511, 0.832, 0.511, 0.8199, 0.513, 0.8155, 0.525, 0.8498, 0.5228, 0.8594, 0.5228, 0.8594, 0.525, 0.8498, 0.5175, 0.8111, 0.5282, 0.8115, 0.5229, 0.8113, 0.516, 0.8111, 0.375, 0.4646, 0.4424, 0.4646, 0.4424, 0.5, 0.375, 0.5, 0.375, 0.625, 0.4424, 0.625, 0.4424, 0.75, 0.375, 0.75, 0.375, 0.543, 0.4424, 0.543, 0.4424, 0.625, 0.375, 0.625, 0.375, 0.7854, 0.433, 0.7815, 0.4176, 0.8335, 0.375, 0.8438, 0.375, 0.375, 0.4424, 0.375, 0.4424, 0.4063, 0.375, 0.4063, 0.375, 0.5, 0.4424, 0.5, 0.4424, 0.543, 0.375, 0.543, 0.4424, 0.4646, 0.4621, 0.4646, 0.4621, 0.5, 0.4424, 0.5, 0.4424, 0.625, 0.4621, 0.625, 0.4621, 0.75, 0.4424, 0.75, 0.4424, 0.543, 0.4621, 0.543, 0.4621, 0.625, 0.4424, 0.625, 0.433, 0.7815, 0.4453, 0.7815, 0.4176, 0.8335, 0.4424, 0.375, 0.4621, 0.375, 0.4621, 0.4063, 0.4424, 0.4063, 0.4424, 0.5, 0.4621, 0.5, 0.4621, 0.543, 0.4424, 0.543, 0.4381, 0.8493, 0.4458, 0.8579, 0.4458, 0.8579, 0.4381, 0.8493, 0.4389, 0.8648, 0.4439, 0.875, 0.375, 0.875, 0.375, 0.8438, 0.4176, 0.8335, 0.5175, 0.8111, 0.5142, 0.8155, 0.511, 0.8199, 0.511, 0.832, 0.511, 0.8594, 0.5113, 0.875, 0.4611, 0.875, 0.4535, 0.8664, 0.4458, 0.8579, 0.4381, 0.8493, 0.427, 0.8408, 0.4312, 0.8493, 0.4354, 0.8579, 0.5319, 0.8212, 0.5307, 0.826, 0.5281, 0.8284, 0.5289, 0.8261, 0.511, 0.832, 0.511, 0.8199, 0.511, 0.8199, 0.511, 0.832, 0.511, 0.8594, 0.511, 0.832, 0.511, 0.832, 0.511, 0.8594, 0.4305, 0.8408, 0.4381, 0.8493, 0.4458, 0.8579, 0.4535, 0.8664, 0.4611, 0.875, 0.4439, 0.875, 0.4396, 0.8664, 0.4354, 0.8579, 0.4312, 0.8493, 0.4312, 0.8493, 0.427, 0.8408, 0.427, 0.8408, 0.4312, 0.8493, 0.4458, 0.8579, 0.4535, 0.8664, 0.4535, 0.8664, 0.4458, 0.8579, 0.4535, 0.8664, 0.4611, 0.875, 0.4611, 0.875, 0.4535, 0.8664, 0.4354, 0.8579, 0.4312, 0.8493, 0.4312, 0.8493, 0.4354, 0.8579, 0.4305, 0.8408, 0.4381, 0.8493, 0.4381, 0.8493, 0.4305, 0.8408, 0.4439, 0.875, 0.4389, 0.8648, 0.4396, 0.8664, 0.4439, 0.875, 0.4389, 0.8648, 0.4354, 0.8579, 0.4354, 0.8579, 0.4396, 0.8664, 0.5282, 0.8115, 0.5319, 0.8212, 0.5289, 0.8261, 0.5229, 0.8113, 0.5307, 0.826, 0.5296, 0.8307, 0.5296, 0.8307, 0.5281, 0.8284, 0.5296, 0.8307, 0.5273, 0.8403, 0.5273, 0.8403, 0.5296, 0.8307, 0.5273, 0.8403, 0.525, 0.8498, 0.525, 0.8498, 0.5273, 0.8403, 0.4424, 0.75, 0.4621, 0.75, 0.4453, 0.7815, 0.433, 0.7815, 0.4424, 0.4063, 0.4621, 0.4063, 0.4621, 0.4646, 0.4424, 0.4646, 0.375, 0.75, 0.4424, 0.75, 0.433, 0.7815, 0.375, 0.7854, 0.375, 0.4063, 0.4424, 0.4063, 0.4424, 0.4646, 0.375, 0.4646, 0.4621, 0.4063, 0.511, 0.4063, 0.511, 0.4646, 0.4621, 0.4646, 0.4621, 0.75, 0.511, 0.75, 0.4453, 0.7815, 0.3009, 0.625, 0.347, 0.625, 0.346, 0.625, 0.2984, 0.625, 0.375, 0.625, 0.375, 0.625, 0.3443, 0.625, 0.3443, 0.625, 0.2936, 0.625, 0.2936, 0.625, 0.3443, 0.625, 0.3443, 0.625, 0.375, 0.625, 0.3443, 0.625, 0.3443, 0.625, 0.375, 0.625, 0.375, 0.625, 0.346, 0.625, 0.3443, 0.625, 0.375, 0.625, 0.375, 0.625, 0.347, 0.625, 0.346, 0.625, 0.375, 0.625, 0.2812, 0.543, 0.3396, 0.543, 0.3396, 0.543, 0.2813, 0.543, 0.375, 0.543, 0.3564, 0.5507, 0.3396, 0.543, 0.375, 0.543, 0.3257, 0.5633, 0.3564, 0.5507, 0.347, 0.625, 0.3009, 0.625, 0.375, 0.625, 0.347, 0.625, 0.347, 0.625, 0.375, 0.625, 0.2813, 0.543, 0.3396, 0.543, 0.3396, 0.543, 0.2813, 0.543, 0.2813, 0.543, 0.3396, 0.543, 0.3396, 0.543, 0.2813, 0.543, 0.375, 0.625, 0.347, 0.625, 0.347, 0.625, 0.375, 0.625, 0.375, 0.625, 0.347, 0.625, 0.347, 0.625, 0.375, 0.625, 0.2813, 0.543, 0.3396, 0.543, 0.3396, 0.543, 0.2813, 0.543, 0.2813, 0.543, 0.3396, 0.543, 0.3396, 0.543, 0.2813, 0.543, 0.375, 0.625, 0.347, 0.625, 0.347, 0.625, 0.375, 0.625, 0.375, 0.625, 0.347, 0.625, 0.347, 0.625, 0.375, 0.625, 0.2984, 0.625, 0.346, 0.625, 0.3443, 0.625, 0.2936, 0.625, 0.375, 0.386, 0.375, 0.4646, 0.375, 0.4773, 0.375, 0.386, 0.257, 0.4967, 0.3392, 0.5152, 0.3396, 0.543, 0.2813, 0.543, 0.625, 0.5, 0.6604, 0.5, 0.6604, 0.543, 0.625, 0.543, 0.511, 0.75, 0.5342, 0.75, 0.5282, 0.8115, 0.4453, 0.7815, 0.6085, 0.75, 0.6314, 0.7572, 0.6292, 0.7666, 0.5968, 0.7746, 0.625, 0.625, 0.6604, 0.625, 0.641, 0.7548, 0.6314, 0.7572, 0.625, 0.543, 0.6604, 0.543, 0.6604, 0.625, 0.625, 0.625, 0.375, 0.625, 0.3396, 0.625, 0.3396, 0.625, 0.375, 0.625, 0.375, 0.625, 0.3396, 0.625, 0.3396, 0.625, 0.375, 0.625, 0.375, 0.625, 0.3588, 0.625, 0.3396, 0.625, 0.375, 0.625, 0.375, 0.625, 0.3627, 0.625, 0.3627, 0.625, 0.375, 0.625, 0.375, 0.625, 0.3396, 0.625, 0.3396, 0.625, 0.375, 0.625, 0.375, 0.625, 0.3627, 0.625, 0.3588, 0.625, 0.375, 0.625, 0.375, 0.625, 0.3396, 0.625, 0.3627, 0.625, 0.375, 0.625, 0.2813, 0.543, 0.3396, 0.543, 0.3396, 0.543, 0.2812, 0.543, 0.375, 0.625, 0.3396, 0.625, 0.347, 0.625, 0.375, 0.625, 0.375, 0.4062, 0.375, 0.4646, 0.375, 0.4646, 0.375, 0.4062, 0.375, 0.4062, 0.375, 0.4646, 0.375, 0.4646, 0.375, 0.4062, 0.375, 0.4063, 0.375, 0.4646, 0.375, 0.4646, 0.375, 0.386, 0.375, 0.4062, 0.375, 0.4646, 0.375, 0.4646, 0.375, 0.4062, 0.375, 0.4062, 0.375, 0.4646, 0.375, 0.4646, 0.375, 0.4063, 0.375, 0.4063, 0.375, 0.4646, 0.375, 0.4646, 0.375, 0.4062, 0.375, 0.4062, 0.375, 0.4646, 0.375, 0.4646, 0.375, 0.4062, 0.375, 0.4062, 0.375, 0.4646, 0.375, 0.4646, 0.375, 0.4062, 0.511, 0.4063, 0.5342, 0.4063, 0.5342, 0.4646, 0.511, 0.4646, 0.6085, 0.4063, 0.625, 0.4062, 0.625, 0.4646, 0.6085, 0.4646, 0.2812, 0.625, 0.3396, 0.625, 0.3396, 0.75, 0.2812, 0.75, 0.5342, 0.4063, 0.6085, 0.4063, 0.6085, 0.4646, 0.5342, 0.4646, 0.5342, 0.75, 0.6085, 0.75, 0.5968, 0.7746, 0.5282, 0.8115, 0.5342, 0.5, 0.6085, 0.5, 0.6085, 0.543, 0.5342, 0.543, 0.5342, 0.375, 0.6085, 0.375, 0.6085, 0.4063, 0.5342, 0.4063, 0.5282, 0.8115, 0.5968, 0.7746, 0.5955, 0.8339, 0.5282, 0.8115, 0.5342, 0.543, 0.6085, 0.543, 0.6085, 0.625, 0.5342, 0.625, 0.5342, 0.4646, 0.6085, 0.4646, 0.6085, 0.5, 0.5342, 0.5, 0.5342, 0.625, 0.6085, 0.625, 0.6085, 0.75, 0.5342, 0.75, 0.6092, 0.7978, 0.6195, 0.7869, 0.6095, 0.7896, 0.609, 0.7896, 0.6248, 0.7848, 0.6195, 0.7869, 0.6092, 0.7978, 0.625, 0.8317, 0.6072, 0.8377, 0.6106, 0.8368, 0.625, 0.8317, 0.6072, 0.8377, 0.609, 0.7896, 0.6092, 0.7978, 0.6106, 0.8368, 0.6604, 0.75, 0.6904, 0.75, 0.6604, 0.75, 0.6106, 0.8368, 0.6092, 0.7978, 0.6074, 0.8379, 0.625, 0.8317, 0.6106, 0.8368, 0.625, 0.8317, 0.5955, 0.8339, 0.5968, 0.7746, 0.609, 0.7896, 0.6072, 0.8377, 0.625, 0.8317, 0.5955, 0.8339, 0.6072, 0.8377, 0.625, 0.8317, 0.5968, 0.7746, 0.6292, 0.7666, 0.6248, 0.7848, 0.609, 0.7896, 0.641, 0.7548, 0.7067, 0.75, 0.7055, 0.75, 0.6597, 0.7502, 0.375, 0.375, 0.375, 0.386, 0.375, 0.386, 0.375, 0.375, 0.257, 0.4967, 0.2467, 0.4974, 0.247, 0.4974, 0.375, 0.3752, 0.375, 0.386, 0.375, 0.386, 0.375, 0.386, 0.375, 0.386, 0.375, 0.386, 0.375, 0.386, 0.257, 0.4967, 0.2467, 0.4974, 0.2467, 0.4974, 0.257, 0.4967, 0.375, 0.375, 0.375, 0.386, 0.375, 0.386, 0.375, 0.375, 0.375, 0.375, 0.375, 0.386, 0.375, 0.386, 0.375, 0.375, 0.257, 0.4967, 0.247, 0.4974, 0.257, 0.4967, 0.375, 0.3752, 0.375, 0.3752, 0.375, 0.386, 0.375, 0.386, 0.375, 0.386, 0.375, 0.386, 0.375, 0.386, 0.375, 0.386, 0.375, 0.375, 0.375, 0.386, 0.375, 0.386, 0.375, 0.375, 0.375, 0.375, 0.375, 0.386, 0.375, 0.386, 0.375, 0.375, 0.257, 0.4967, 0.2467, 0.4974, 0.2467, 0.4974, 0.257, 0.4967, 0.257, 0.4967, 0.2467, 0.4974, 0.2467, 0.4974, 0.257, 0.4967, 0.257, 0.4967, 0.2467, 0.4974, 0.2467, 0.4974, 0.257, 0.4967, 0.257, 0.4967, 0.2467, 0.4974, 0.2467, 0.4974, 0.257, 0.4967, 0.375, 0.386, 0.375, 0.386, 0.375, 0.386, 0.375, 0.386, 0.375, 0.386, 0.375, 0.386, 0.375, 0.386, 0.375, 0.386, 0.375, 0.386, 0.375, 0.386, 0.375, 0.386, 0.375, 0.386, 0.375, 0.386, 0.375, 0.386, 0.375, 0.386, 0.375, 0.386])
me_cube.materials.append(mat_material)
me_cube.materials.append(mat_eyes)
me_cube.use_mirror_vertex_groups = False
me_cube.update()

# ---- objects
ob_cube = bpy.data.objects.new('Cube', me_cube)
ob_light = bpy.data.objects.new('Light', light_light)
ob_camera = bpy.data.objects.new('Camera', cam_camera)

# ---- transforms, parenting, visibility, modifiers, constraints
ob_cube.location = (0.0, 0.0, 9.516)
ob_cube.lock_rotations_4d = False
ob_cube.empty_display_type = 'ARROWS'
ob_cube.lineart.crease_threshold = 0.0
_m = ob_cube.modifiers.new('Mirror', 'MIRROR')
_m.use_clip = True
ob_light.location = (4.076, 1.005, 5.904)
ob_light.rotation_euler = (0.6503, 0.05522, 1.866)
ob_light.lock_rotations_4d = False
ob_light.empty_display_type = 'ARROWS'
ob_light.color = (0.0, 0.0, 0.0, 0.0)
ob_light.lineart.crease_threshold = 0.0
ob_camera.location = (7.359, -6.926, 4.958)
ob_camera.rotation_euler = (1.109, 0.0, 0.8149)
ob_camera.lock_rotations_4d = False
ob_camera.empty_display_type = 'ARROWS'
ob_camera.color = (0.0, 0.0, 0.0, 0.0)
ob_camera.display_type = 'WIRE'
ob_camera.lineart.crease_threshold = 0.0

# ---- collection membership
col_collection.objects.link(ob_cube)
col_collection.objects.link(ob_light)
col_collection.objects.link(ob_camera)

# ---- scene / render settings (as saved in the file)
scene.camera = ob_camera
scene.frame_start = 1; scene.frame_end = 250; scene.frame_set(129)
scene.render.engine = 'BLENDER_EEVEE_NEXT'
scene.cycles.sampling_pattern = 'TABULATED_SOBOL'
scene.view_settings.view_transform = 'Filmic'
bpy.context.view_layer.update()
